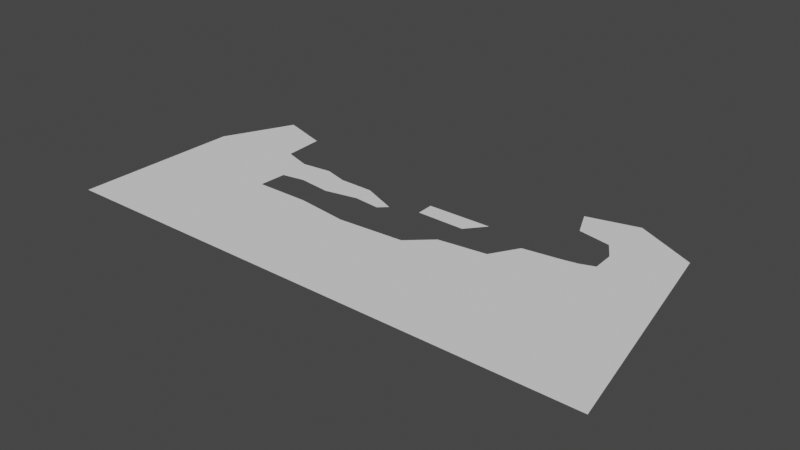 # Source: levelTest.blend  (saved by Blender 2.82.7; exported with 4.5.12 LTS)
import bpy
from mathutils import Matrix  # noqa: F401  (used for matrix-valued properties, if any)

bpy.ops.wm.read_factory_settings(use_empty=True)
scene = bpy.context.scene
scene.name = 'Scene'

# ---- collections
col_collection = bpy.data.collections.new('Collection'); scene.collection.children.link(col_collection)

# ---- world
world_world = bpy.data.worlds.new('World'); scene.world = world_world
world_world.use_nodes = True; world_world.node_tree.nodes.clear()
_N = world_world.node_tree.nodes; _L = world_world.node_tree.links
n0 = _N.new('ShaderNodeOutputWorld'); n0.name = 'World Output'; n0.location = (300, 300)
n1 = _N.new('ShaderNodeBackground'); n1.name = 'Background'; n1.location = (10, 300)
n1.inputs[0].default_value = (0.05088, 0.05088, 0.05088, 1.0)
_L.new(n1.outputs[0], n0.inputs[0])
n0.is_active_output = True
world_world.color = (0.05088, 0.05088, 0.05088)
world_world.use_sun_shadow = False
world_world.sun_shadow_jitter_overblur = 0.0

# ---- meshes
me_plane = bpy.data.meshes.new('Plane')
me_plane.from_pydata([(76.91, 23.55, 0.0), (0.0, 0.0, 0.0), (38.25, -2.5, 0.0), (54.16, 17.24, 0.0), (0.3274, 10.0, 0.0), (-0.5263, 21.1, 0.0), (-10.61, 24.4, 0.0), (8.421, 11.4, 0.0), (10.26, 22.26, 0.0), (20.0, 10.0, 0.0), (18.75, 19.78, 0.0), (19.5, 0.0, 0.0), (31.8, 12.36, 0.0), (31.18, 19.63, 0.0), (41.26, 11.45, 0.0), (44.18, 14.17, 0.0), (61.85, -0.9983, 0.0), (53.96, 23.35, 0.0), (-41.01, -40.0, 0.0), (71.44, 16.93, 0.0), (70.08, 6.489, 0.0), (87.07, 8.58, 0.0), (106.1, 20.04, 0.0), (111.1, -40.0, 0.0), (92.76, 18.17, 0.0), (-29.19, 44.78, 0.0), (-11.59, 38.95, 0.0), (-41.01, 20.0, 0.0), (116.0, 22.79, 0.0), (131.1, -40.0, 0.0), (135.8, 42.29, 0.0), (151.1, -40.0, 0.0), (111.9, 36.85, 0.0), (114.1, 53.24, 0.0), (100.2, 39.18, 0.0), (96.03, 48.67, 0.0), (111.1, 20.98, 0.0), (115.7, 30.65, 0.0)], [], [(3, 19, 0, 17), (5, 4, 7, 8), (8, 7, 9, 10), (10, 9, 12, 13), (13, 12, 14, 15), (18, 23, 22, 24, 21, 20, 16, 2, 11, 1, 4, 5, 6, 27), (27, 6, 26, 25), (22, 23, 29, 28, 36), (28, 29, 31, 30), (28, 30, 33, 32, 37), (32, 33, 35, 34)])
_uv = me_plane.uv_layers.new(name='UVMap')
_uv.uv.foreach_set('vector', [0.0, 0.0, 1.0, 0.0, 1.0, 1.0, 0.0, 1.0, 0.0, 1.0, 0.0, 1.0, 0.0, 1.0, 0.0, 1.0, 0.0, 1.0, 0.0, 1.0, 0.0, 1.0, 0.0, 1.0, 0.0, 1.0, 0.0, 1.0, 0.0, 1.0, 0.0, 1.0, 0.0, 1.0, 0.0, 1.0, 0.0, 1.0, 0.0, 1.0, 0.0, 0.0, 1.0, 0.0, 1.0, 1.0, 1.0, 1.0, 1.0, 1.0, 1.0, 1.0, 1.0, 1.0, 1.0, 1.0, 0.5, 1.0, 0.0, 1.0, 0.0, 1.0, 0.0, 1.0, 0.0, 1.0, 0.0, 1.0, 0.0, 1.0, 0.0, 1.0, 0.0, 1.0, 0.0, 1.0, 1.0, 1.0, 1.0, 0.0, 1.0, 0.0, 1.0, 1.0, 1.0, 1.0, 1.0, 1.0, 1.0, 0.0, 1.0, 0.0, 1.0, 1.0, 1.0, 1.0, 1.0, 1.0, 1.0, 1.0, 1.0, 1.0, 1.0, 1.0, 1.0, 1.0, 1.0, 1.0, 1.0, 1.0, 1.0, 1.0])
me_plane.use_remesh_fix_poles = True
me_plane.use_remesh_preserve_attributes = False
me_plane.use_mirror_vertex_groups = False
me_plane.update()

# ---- objects
ob_plane = bpy.data.objects.new('Plane', me_plane)

# ---- transforms, parenting, visibility, modifiers, constraints
ob_plane.location = (0.0, 0.0, 0.0)
ob_plane.lineart.crease_threshold = 0.0

# ---- collection membership
col_collection.objects.link(ob_plane)

# ---- scene / render settings (as saved in the file)
scene.frame_start = 1; scene.frame_end = 250; scene.frame_set(1)
scene.render.engine = 'BLENDER_EEVEE_NEXT'
scene.cycles.use_denoising = False
scene.cycles.samples = 128
scene.cycles.sampling_pattern = 'TABULATED_SOBOL'
scene.cycles.use_adaptive_sampling = False
scene.cycles.use_light_tree = False
scene.view_settings.view_transform = 'Filmic'
bpy.context.view_layer.update()

# ---- added for rendering (the .blend has no active camera and no usable light): camera, sun
cam_auto = bpy.data.cameras.new('AutoCamera')
cam_auto.lens = 50.0
cam_auto.sensor_width = 36.0
cam_auto.clip_end = 3467.74
ob_auto_camera = bpy.data.objects.new('AutoCamera', cam_auto)
scene.collection.objects.link(ob_auto_camera)
ob_auto_camera.location = (252.647, -230.493, 158.074)
ob_auto_camera.rotation_euler = (1.09748, -7.21219e-08, 0.694738)
scene.camera = ob_auto_camera
light_auto_sun = bpy.data.lights.new('AutoSun', 'SUN')
light_auto_sun.energy = 3.0
light_auto_sun.angle = 0.0523599
ob_auto_sun = bpy.data.objects.new('AutoSun', light_auto_sun)
scene.collection.objects.link(ob_auto_sun)
ob_auto_sun.rotation_euler = (0.872665, 0.174533, 0.523599)
bpy.context.view_layer.update()
